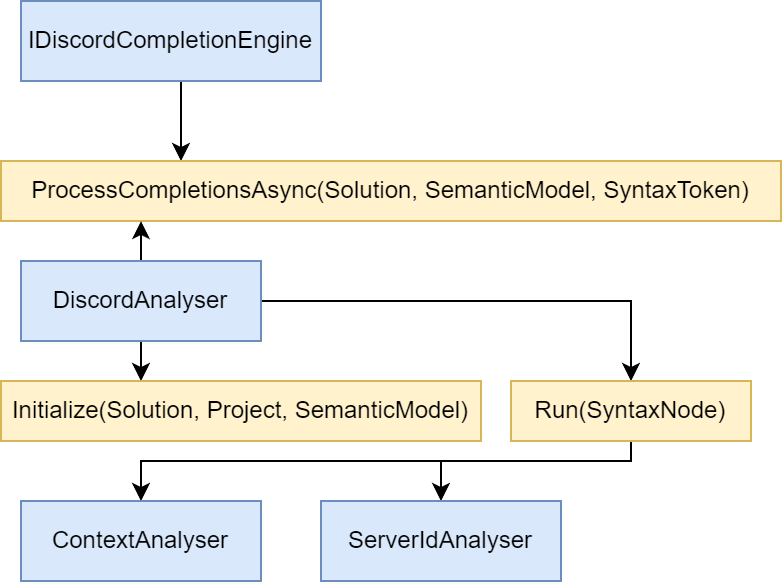

The diagram above was exported from draw.io. Its source (the exported page's mxGraphModel, read from the mxfile embedded in the PNG):
<mxGraphModel dx="2074" dy="1196" grid="1" gridSize="10" guides="1" tooltips="1" connect="1" arrows="1" fold="1" page="1" pageScale="1" pageWidth="850" pageHeight="1100" math="0" shadow="0">
  <root>
    <mxCell id="0" />
    <mxCell id="1" parent="0" />
    <mxCell id="pFkXaJ_y_Po0-VnhIq-5-3" value="" style="edgeStyle=orthogonalEdgeStyle;rounded=0;orthogonalLoop=1;jettySize=auto;html=1;" parent="1" source="pFkXaJ_y_Po0-VnhIq-5-1" target="pFkXaJ_y_Po0-VnhIq-5-2" edge="1">
      <mxGeometry relative="1" as="geometry">
        <Array as="points">
          <mxPoint x="200" y="250" />
          <mxPoint x="200" y="250" />
        </Array>
      </mxGeometry>
    </mxCell>
    <mxCell id="pFkXaJ_y_Po0-VnhIq-5-1" value="IDiscordCompletionEngine" style="rounded=0;whiteSpace=wrap;html=1;fillColor=#dae8fc;strokeColor=#6c8ebf;" parent="1" vertex="1">
      <mxGeometry x="120" y="200" width="150" height="40" as="geometry" />
    </mxCell>
    <mxCell id="pFkXaJ_y_Po0-VnhIq-5-2" value="ProcessCompletionsAsync(Solution, SemanticModel, SyntaxToken)" style="rounded=0;whiteSpace=wrap;html=1;fillColor=#fff2cc;strokeColor=#d6b656;" parent="1" vertex="1">
      <mxGeometry x="110" y="280" width="390" height="30" as="geometry" />
    </mxCell>
    <mxCell id="pFkXaJ_y_Po0-VnhIq-5-13" value="" style="edgeStyle=orthogonalEdgeStyle;rounded=0;orthogonalLoop=1;jettySize=auto;html=1;exitX=0.5;exitY=1;exitDx=0;exitDy=0;" parent="1" source="pFkXaJ_y_Po0-VnhIq-5-10" target="pFkXaJ_y_Po0-VnhIq-5-12" edge="1">
      <mxGeometry relative="1" as="geometry">
        <Array as="points">
          <mxPoint x="180" y="410" />
          <mxPoint x="180" y="410" />
        </Array>
      </mxGeometry>
    </mxCell>
    <mxCell id="pFkXaJ_y_Po0-VnhIq-5-15" value="" style="edgeStyle=orthogonalEdgeStyle;rounded=0;orthogonalLoop=1;jettySize=auto;html=1;" parent="1" source="pFkXaJ_y_Po0-VnhIq-5-10" target="pFkXaJ_y_Po0-VnhIq-5-2" edge="1">
      <mxGeometry relative="1" as="geometry">
        <Array as="points">
          <mxPoint x="180" y="310" />
          <mxPoint x="180" y="310" />
        </Array>
      </mxGeometry>
    </mxCell>
    <mxCell id="pFkXaJ_y_Po0-VnhIq-5-17" style="edgeStyle=orthogonalEdgeStyle;rounded=0;orthogonalLoop=1;jettySize=auto;html=1;entryX=0.5;entryY=0;entryDx=0;entryDy=0;" parent="1" source="pFkXaJ_y_Po0-VnhIq-5-10" target="pFkXaJ_y_Po0-VnhIq-5-16" edge="1">
      <mxGeometry relative="1" as="geometry" />
    </mxCell>
    <mxCell id="pFkXaJ_y_Po0-VnhIq-5-10" value="DiscordAnalyser" style="rounded=0;whiteSpace=wrap;html=1;fillColor=#dae8fc;strokeColor=#6c8ebf;" parent="1" vertex="1">
      <mxGeometry x="120" y="330" width="120" height="40" as="geometry" />
    </mxCell>
    <mxCell id="pFkXaJ_y_Po0-VnhIq-5-12" value="Initialize(Solution, Project, SemanticModel)" style="rounded=0;whiteSpace=wrap;html=1;fillColor=#fff2cc;strokeColor=#d6b656;" parent="1" vertex="1">
      <mxGeometry x="110" y="390" width="240" height="30" as="geometry" />
    </mxCell>
    <mxCell id="pFkXaJ_y_Po0-VnhIq-5-20" style="edgeStyle=orthogonalEdgeStyle;rounded=0;orthogonalLoop=1;jettySize=auto;html=1;entryX=0.5;entryY=0;entryDx=0;entryDy=0;" parent="1" source="pFkXaJ_y_Po0-VnhIq-5-16" target="pFkXaJ_y_Po0-VnhIq-5-19" edge="1">
      <mxGeometry relative="1" as="geometry">
        <Array as="points">
          <mxPoint x="425" y="430" />
          <mxPoint x="180" y="430" />
        </Array>
      </mxGeometry>
    </mxCell>
    <mxCell id="pFkXaJ_y_Po0-VnhIq-5-22" style="edgeStyle=orthogonalEdgeStyle;rounded=0;orthogonalLoop=1;jettySize=auto;html=1;entryX=0.5;entryY=0;entryDx=0;entryDy=0;" parent="1" source="pFkXaJ_y_Po0-VnhIq-5-16" target="pFkXaJ_y_Po0-VnhIq-5-21" edge="1">
      <mxGeometry relative="1" as="geometry">
        <Array as="points">
          <mxPoint x="425" y="430" />
          <mxPoint x="330" y="430" />
        </Array>
      </mxGeometry>
    </mxCell>
    <mxCell id="pFkXaJ_y_Po0-VnhIq-5-16" value="Run(SyntaxNode)" style="rounded=0;whiteSpace=wrap;html=1;fillColor=#fff2cc;strokeColor=#d6b656;" parent="1" vertex="1">
      <mxGeometry x="365" y="390" width="120" height="30" as="geometry" />
    </mxCell>
    <mxCell id="pFkXaJ_y_Po0-VnhIq-5-19" value="ContextAnalyser" style="rounded=0;whiteSpace=wrap;html=1;fillColor=#dae8fc;strokeColor=#6c8ebf;" parent="1" vertex="1">
      <mxGeometry x="120" y="450" width="120" height="40" as="geometry" />
    </mxCell>
    <mxCell id="pFkXaJ_y_Po0-VnhIq-5-21" value="ServerIdAnalyser" style="rounded=0;whiteSpace=wrap;html=1;fillColor=#dae8fc;strokeColor=#6c8ebf;" parent="1" vertex="1">
      <mxGeometry x="270" y="450" width="120" height="40" as="geometry" />
    </mxCell>
  </root>
</mxGraphModel>